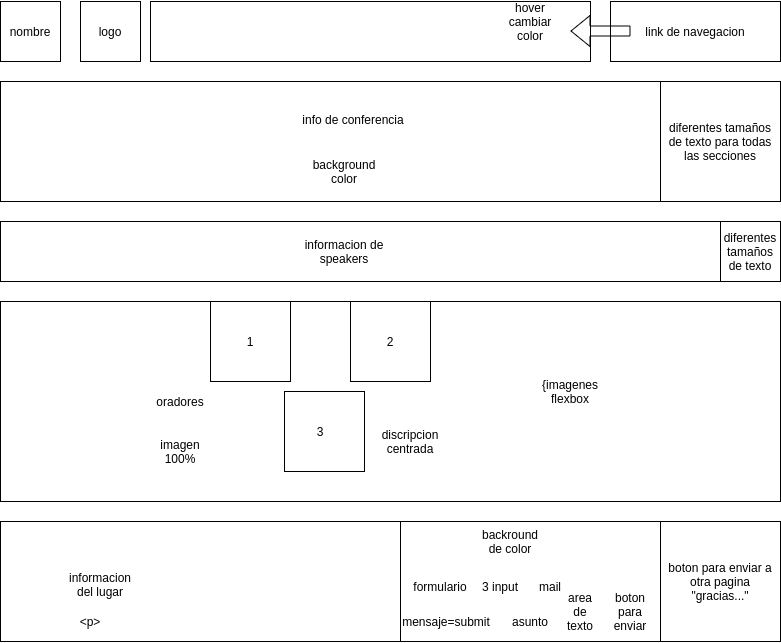

The diagram above was exported from draw.io. Its source (the exported page's mxGraphModel, read from the mxfile embedded in the PNG):
<mxGraphModel dx="801" dy="1602" grid="1" gridSize="10" guides="1" tooltips="1" connect="1" arrows="1" fold="1" page="1" pageScale="1" pageWidth="827" pageHeight="1169" math="0" shadow="0">
  <root>
    <mxCell id="0" />
    <mxCell id="1" parent="0" />
    <mxCell id="vBYxKrO4zpPBQ3xobEM4-1" value="" style="rounded=0;whiteSpace=wrap;html=1;" parent="1" vertex="1">
      <mxGeometry x="200" width="440" height="60" as="geometry" />
    </mxCell>
    <mxCell id="vBYxKrO4zpPBQ3xobEM4-4" value="logo" style="whiteSpace=wrap;html=1;aspect=fixed;" parent="1" vertex="1">
      <mxGeometry x="130" width="60" height="60" as="geometry" />
    </mxCell>
    <mxCell id="vBYxKrO4zpPBQ3xobEM4-5" value="nombre" style="whiteSpace=wrap;html=1;aspect=fixed;" parent="1" vertex="1">
      <mxGeometry x="50" width="60" height="60" as="geometry" />
    </mxCell>
    <mxCell id="vBYxKrO4zpPBQ3xobEM4-6" value="link de navegacion" style="rounded=0;whiteSpace=wrap;html=1;" parent="1" vertex="1">
      <mxGeometry x="660" width="170" height="60" as="geometry" />
    </mxCell>
    <mxCell id="vBYxKrO4zpPBQ3xobEM4-11" value="" style="shape=flexArrow;endArrow=classic;html=1;" parent="1" edge="1">
      <mxGeometry width="50" height="50" relative="1" as="geometry">
        <mxPoint x="680" y="29.5" as="sourcePoint" />
        <mxPoint x="620" y="29.5" as="targetPoint" />
      </mxGeometry>
    </mxCell>
    <mxCell id="vBYxKrO4zpPBQ3xobEM4-13" value="hover cambiar color" style="text;html=1;strokeColor=none;fillColor=none;align=center;verticalAlign=middle;whiteSpace=wrap;rounded=0;" parent="1" vertex="1">
      <mxGeometry x="560" y="10" width="40" height="20" as="geometry" />
    </mxCell>
    <mxCell id="vBYxKrO4zpPBQ3xobEM4-14" value="" style="rounded=0;whiteSpace=wrap;html=1;" parent="1" vertex="1">
      <mxGeometry x="50" y="80" width="780" height="120" as="geometry" />
    </mxCell>
    <mxCell id="vBYxKrO4zpPBQ3xobEM4-17" value="diferentes tamaños de texto para todas las secciones" style="whiteSpace=wrap;html=1;aspect=fixed;" parent="1" vertex="1">
      <mxGeometry x="710" y="80" width="120" height="120" as="geometry" />
    </mxCell>
    <mxCell id="vBYxKrO4zpPBQ3xobEM4-18" value="info de conferencia" style="text;html=1;strokeColor=none;fillColor=none;align=center;verticalAlign=middle;whiteSpace=wrap;rounded=0;" parent="1" vertex="1">
      <mxGeometry x="330" y="100" width="146" height="35" as="geometry" />
    </mxCell>
    <mxCell id="vBYxKrO4zpPBQ3xobEM4-19" value="" style="rounded=0;whiteSpace=wrap;html=1;" parent="1" vertex="1">
      <mxGeometry x="50" y="220" width="780" height="60" as="geometry" />
    </mxCell>
    <mxCell id="vBYxKrO4zpPBQ3xobEM4-20" value="informacion de speakers" style="text;html=1;strokeColor=none;fillColor=none;align=center;verticalAlign=middle;whiteSpace=wrap;rounded=0;" parent="1" vertex="1">
      <mxGeometry x="329" y="240" width="130" height="20" as="geometry" />
    </mxCell>
    <mxCell id="vBYxKrO4zpPBQ3xobEM4-21" value="" style="whiteSpace=wrap;html=1;aspect=fixed;" parent="1" vertex="1">
      <mxGeometry x="770" y="220" width="60" height="60" as="geometry" />
    </mxCell>
    <mxCell id="vBYxKrO4zpPBQ3xobEM4-22" value="diferentes tamaños de texto" style="text;html=1;strokeColor=none;fillColor=none;align=center;verticalAlign=middle;whiteSpace=wrap;rounded=0;" parent="1" vertex="1">
      <mxGeometry x="780" y="240" width="40" height="20" as="geometry" />
    </mxCell>
    <mxCell id="vBYxKrO4zpPBQ3xobEM4-24" value="" style="rounded=0;whiteSpace=wrap;html=1;" parent="1" vertex="1">
      <mxGeometry x="50" y="300" width="780" height="200" as="geometry" />
    </mxCell>
    <mxCell id="vBYxKrO4zpPBQ3xobEM4-25" value="" style="whiteSpace=wrap;html=1;aspect=fixed;" parent="1" vertex="1">
      <mxGeometry x="260" y="300" width="80" height="80" as="geometry" />
    </mxCell>
    <mxCell id="vBYxKrO4zpPBQ3xobEM4-26" value="" style="whiteSpace=wrap;html=1;aspect=fixed;" parent="1" vertex="1">
      <mxGeometry x="400" y="300" width="80" height="80" as="geometry" />
    </mxCell>
    <mxCell id="vBYxKrO4zpPBQ3xobEM4-27" value="" style="whiteSpace=wrap;html=1;aspect=fixed;" parent="1" vertex="1">
      <mxGeometry x="334" y="390" width="80" height="80" as="geometry" />
    </mxCell>
    <mxCell id="vBYxKrO4zpPBQ3xobEM4-28" value="1" style="text;html=1;strokeColor=none;fillColor=none;align=center;verticalAlign=middle;whiteSpace=wrap;rounded=0;" parent="1" vertex="1">
      <mxGeometry x="280" y="330" width="40" height="20" as="geometry" />
    </mxCell>
    <mxCell id="vBYxKrO4zpPBQ3xobEM4-29" value="2" style="text;html=1;strokeColor=none;fillColor=none;align=center;verticalAlign=middle;whiteSpace=wrap;rounded=0;" parent="1" vertex="1">
      <mxGeometry x="420" y="330" width="40" height="20" as="geometry" />
    </mxCell>
    <mxCell id="vBYxKrO4zpPBQ3xobEM4-30" value="3" style="text;html=1;strokeColor=none;fillColor=none;align=center;verticalAlign=middle;whiteSpace=wrap;rounded=0;" parent="1" vertex="1">
      <mxGeometry x="350" y="420" width="40" height="20" as="geometry" />
    </mxCell>
    <mxCell id="vBYxKrO4zpPBQ3xobEM4-32" value="oradores" style="text;html=1;strokeColor=none;fillColor=none;align=center;verticalAlign=middle;whiteSpace=wrap;rounded=0;" parent="1" vertex="1">
      <mxGeometry x="210" y="390" width="40" height="20" as="geometry" />
    </mxCell>
    <mxCell id="vBYxKrO4zpPBQ3xobEM4-33" value="imagen 100%" style="text;html=1;strokeColor=none;fillColor=none;align=center;verticalAlign=middle;whiteSpace=wrap;rounded=0;" parent="1" vertex="1">
      <mxGeometry x="210" y="440" width="40" height="20" as="geometry" />
    </mxCell>
    <mxCell id="vBYxKrO4zpPBQ3xobEM4-34" value="discripcion centrada" style="text;html=1;strokeColor=none;fillColor=none;align=center;verticalAlign=middle;whiteSpace=wrap;rounded=0;" parent="1" vertex="1">
      <mxGeometry x="440" y="430" width="40" height="20" as="geometry" />
    </mxCell>
    <mxCell id="vBYxKrO4zpPBQ3xobEM4-35" value="{imagenes flexbox" style="text;html=1;strokeColor=none;fillColor=none;align=center;verticalAlign=middle;whiteSpace=wrap;rounded=0;" parent="1" vertex="1">
      <mxGeometry x="600" y="380" width="40" height="20" as="geometry" />
    </mxCell>
    <mxCell id="vBYxKrO4zpPBQ3xobEM4-36" value="" style="rounded=0;whiteSpace=wrap;html=1;" parent="1" vertex="1">
      <mxGeometry x="50" y="520" width="780" height="120" as="geometry" />
    </mxCell>
    <mxCell id="vBYxKrO4zpPBQ3xobEM4-37" value="informacion del lugar" style="text;html=1;strokeColor=none;fillColor=none;align=center;verticalAlign=middle;whiteSpace=wrap;rounded=0;" parent="1" vertex="1">
      <mxGeometry x="130" y="572.5" width="40" height="20" as="geometry" />
    </mxCell>
    <mxCell id="vBYxKrO4zpPBQ3xobEM4-38" value="&amp;lt;p&amp;gt;" style="text;html=1;strokeColor=none;fillColor=none;align=center;verticalAlign=middle;whiteSpace=wrap;rounded=0;" parent="1" vertex="1">
      <mxGeometry x="120" y="610" width="40" height="20" as="geometry" />
    </mxCell>
    <mxCell id="vBYxKrO4zpPBQ3xobEM4-41" value="backround de color" style="text;html=1;strokeColor=none;fillColor=none;align=center;verticalAlign=middle;whiteSpace=wrap;rounded=0;" parent="1" vertex="1">
      <mxGeometry x="540" y="530" width="40" height="20" as="geometry" />
    </mxCell>
    <mxCell id="vBYxKrO4zpPBQ3xobEM4-45" value="formulario" style="text;html=1;strokeColor=none;fillColor=none;align=center;verticalAlign=middle;whiteSpace=wrap;rounded=0;" parent="1" vertex="1">
      <mxGeometry x="470" y="575" width="40" height="20" as="geometry" />
    </mxCell>
    <mxCell id="vBYxKrO4zpPBQ3xobEM4-46" value="3 input" style="text;html=1;strokeColor=none;fillColor=none;align=center;verticalAlign=middle;whiteSpace=wrap;rounded=0;" parent="1" vertex="1">
      <mxGeometry x="530" y="575" width="40" height="20" as="geometry" />
    </mxCell>
    <mxCell id="vBYxKrO4zpPBQ3xobEM4-47" value="mail" style="text;html=1;strokeColor=none;fillColor=none;align=center;verticalAlign=middle;whiteSpace=wrap;rounded=0;" parent="1" vertex="1">
      <mxGeometry x="580" y="575" width="40" height="20" as="geometry" />
    </mxCell>
    <mxCell id="vBYxKrO4zpPBQ3xobEM4-48" value="asunto" style="text;html=1;strokeColor=none;fillColor=none;align=center;verticalAlign=middle;whiteSpace=wrap;rounded=0;" parent="1" vertex="1">
      <mxGeometry x="560" y="610" width="40" height="20" as="geometry" />
    </mxCell>
    <mxCell id="vBYxKrO4zpPBQ3xobEM4-49" value="area de texto" style="text;html=1;strokeColor=none;fillColor=none;align=center;verticalAlign=middle;whiteSpace=wrap;rounded=0;" parent="1" vertex="1">
      <mxGeometry x="610" y="600" width="40" height="20" as="geometry" />
    </mxCell>
    <mxCell id="vBYxKrO4zpPBQ3xobEM4-50" value="boton para enviar" style="text;html=1;strokeColor=none;fillColor=none;align=center;verticalAlign=middle;whiteSpace=wrap;rounded=0;" parent="1" vertex="1">
      <mxGeometry x="660" y="600" width="40" height="20" as="geometry" />
    </mxCell>
    <mxCell id="vBYxKrO4zpPBQ3xobEM4-51" value="mensaje=submit" style="text;html=1;strokeColor=none;fillColor=none;align=center;verticalAlign=middle;whiteSpace=wrap;rounded=0;" parent="1" vertex="1">
      <mxGeometry x="476" y="610" width="40" height="20" as="geometry" />
    </mxCell>
    <mxCell id="16QAVIODhSfPseJXTkiz-1" value="background color" style="text;html=1;strokeColor=none;fillColor=none;align=center;verticalAlign=middle;whiteSpace=wrap;rounded=0;" parent="1" vertex="1">
      <mxGeometry x="374" y="160" width="40" height="20" as="geometry" />
    </mxCell>
    <mxCell id="16QAVIODhSfPseJXTkiz-3" value="" style="endArrow=none;html=1;" parent="1" edge="1">
      <mxGeometry width="50" height="50" relative="1" as="geometry">
        <mxPoint x="450" y="640" as="sourcePoint" />
        <mxPoint x="450" y="520" as="targetPoint" />
      </mxGeometry>
    </mxCell>
    <mxCell id="16QAVIODhSfPseJXTkiz-7" value="boton para enviar a otra pagina &quot;gracias...&quot;" style="whiteSpace=wrap;html=1;aspect=fixed;" parent="1" vertex="1">
      <mxGeometry x="710" y="520" width="120" height="120" as="geometry" />
    </mxCell>
  </root>
</mxGraphModel>